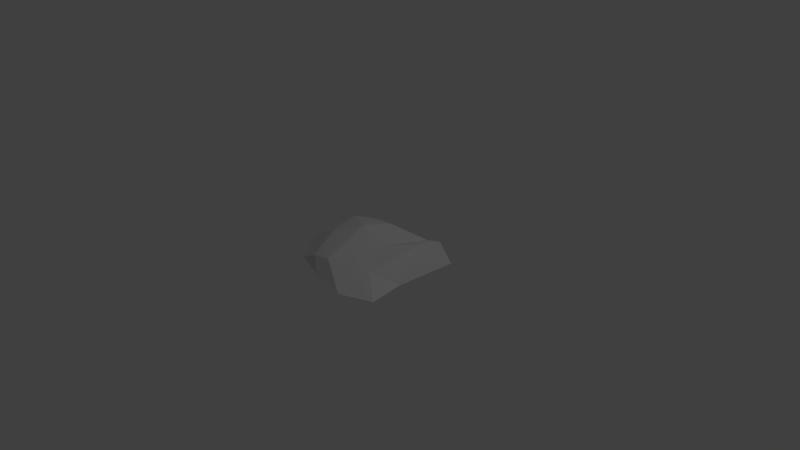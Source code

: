# Source: bonepile.blend  (saved by Blender 2.78.0; exported with 4.5.12 LTS)
import bpy
from mathutils import Matrix  # noqa: F401  (used for matrix-valued properties, if any)

bpy.ops.wm.read_factory_settings(use_empty=True)
scene = bpy.context.scene
scene.name = 'Scene'

# ---- collections
col_collection_1 = bpy.data.collections.new('Collection 1'); scene.collection.children.link(col_collection_1)

# ---- materials (node trees are filled in below, after node groups)
mat_material_001 = bpy.data.materials.new('Material.001')
mat_material_001.alpha_threshold = 0.0
mat_material_001.use_transparent_shadow = False
mat_material_001.roughness = 0.5
mat_material_001.specular_intensity = 0.0

# ---- material node trees

# ---- world
world_world = bpy.data.worlds.new('World'); scene.world = world_world
world_world.color = (0.05088, 0.05088, 0.05088)
world_world.use_sun_shadow = False
world_world.sun_shadow_jitter_overblur = 0.0
world_world.cycles.sampling_method = 'MANUAL'

# ---- cameras
cam_camera = bpy.data.cameras.new('Camera')
cam_camera.clip_end = 100.0
cam_camera.lens = 35.0
cam_camera.sensor_width = 32.0
cam_camera.sensor_height = 18.0
cam_camera.ortho_scale = 7.314
cam_camera.dof.focus_distance = 0.0
cam_camera.dof.aperture_fstop = 128.0

# ---- lights
light_lamp = bpy.data.lights.new('Lamp', 'POINT')
light_lamp.transmission_factor = 0.0
light_lamp.cutoff_distance = 30.0
light_lamp.energy = 100.0
light_lamp.shadow_buffer_clip_start = 1.001
light_lamp.shadow_soft_size = 0.1
light_lamp.shadow_maximum_resolution = 0.006
light_lamp.use_absolute_resolution = True

# ---- meshes
me_plane = bpy.data.meshes.new('Plane')
me_plane.from_pydata([(0.335, -0.02759, 0.2703), (-0.07094, -0.02759, 0.393), (-0.2474, -0.6818, 0.1435), (0.01182, -0.6818, 0.1891), (0.6976, 0.2168, 0.3078), (0.5439, -0.4769, 0.1435), (-0.4099, -0.2483, 0.2703), (0.4493, 0.6187, 0.1435), (-0.06306, 0.4256, 0.2703), (-0.5719, 0.2411, 0.2652), (-0.4966, 0.564, 0.1435), (-0.5212, -0.6579, 0.0), (-0.9314, -0.1239, 0.0), (-0.722, 0.628, 2.384e-07), (-0.1367, 0.6067, 0.0), (0.3931, 0.9015, 2.384e-07), (0.9015, 0.5768, 0.0), (0.8545, -0.2692, -2.384e-07), (0.9228, -0.7562, 0.0), (0.4956, -0.9314, 0.0), (-0.05554, -0.816, 2.384e-07)], [], [(4, 7, 0), (8, 0, 7), (1, 3, 0), (1, 6, 3), (0, 8, 1), (12, 13, 14, 15, 16, 17, 18, 19, 20, 11), (5, 18, 17), (8, 14, 10), (5, 3, 19), (0, 3, 5), (4, 0, 5), (5, 17, 4), (16, 4, 17), (7, 4, 16), (15, 7, 16), (14, 7, 15), (8, 7, 14), (13, 10, 14), (10, 9, 8), (8, 9, 1), (10, 13, 9), (12, 9, 13), (6, 1, 9), (9, 12, 6), (11, 6, 12), (6, 11, 2), (6, 2, 3), (3, 2, 20), (20, 2, 11), (19, 3, 20), (19, 18, 5)])
_uv = me_plane.uv_layers.new(name='UVMap')
_uv.uv.foreach_set('vector', [0.8649, 0.6155, 0.803, 0.8744, 0.6579, 0.531, 0.4899, 0.815, 0.6579, 0.531, 0.803, 0.8744, 0.4359, 0.5732, 0.4087, 0.2043, 0.6579, 0.531, 0.4359, 0.5732, 0.233, 0.4896, 0.4087, 0.2043, 0.6579, 0.531, 0.4899, 0.815, 0.4359, 0.5732, 0.000104, 0.8671, 0.01367, 0.6594, 0.1676, 0.633, 0.2897, 0.5272, 0.4402, 0.5841, 0.4741, 0.8075, 0.5185, 0.9308, 0.4166, 0.9999, 0.2665, 0.9999, 0.1363, 0.9841, 0.7385, 0.2448, 0.9345, 0.01337, 0.9751, 0.3178, 0.4899, 0.815, 0.4693, 1.008, 0.2635, 0.9299, 0.7385, 0.2448, 0.4087, 0.2043, 0.6513, -0.03608, 0.6579, 0.531, 0.4087, 0.2043, 0.7385, 0.2448, 0.8649, 0.6155, 0.6579, 0.531, 0.7385, 0.2448, 0.7385, 0.2448, 0.9751, 0.3178, 0.8649, 0.6155, 1.084, 0.7894, 0.8649, 0.6155, 0.9751, 0.3178, 0.803, 0.8744, 0.8649, 0.6155, 1.084, 0.7894, 0.8328, 1.067, 0.803, 0.8744, 1.084, 0.7894, 0.4693, 1.008, 0.803, 0.8744, 0.8328, 1.067, 0.4899, 0.815, 0.803, 0.8744, 0.4693, 1.008, 0.1292, 1.017, 0.2635, 0.9299, 0.4693, 1.008, 0.2635, 0.9299, 0.1909, 0.7553, 0.4899, 0.815, 0.4899, 0.815, 0.1909, 0.7553, 0.4359, 0.5732, 0.2635, 0.9299, 0.1292, 1.017, 0.1909, 0.7553, -0.0838, 0.6178, 0.1909, 0.7553, 0.1292, 1.017, 0.233, 0.4896, 0.4359, 0.5732, 0.1909, 0.7553, 0.1909, 0.7553, -0.0838, 0.6178, 0.233, 0.4896, 0.08307, 0.2426, 0.233, 0.4896, -0.0838, 0.6178, 0.233, 0.4896, 0.08307, 0.2426, 0.2642, 0.2308, 0.233, 0.4896, 0.2642, 0.2308, 0.4087, 0.2043, 0.4087, 0.2043, 0.2642, 0.2308, 0.3293, 0.08387, 0.3293, 0.08387, 0.2642, 0.2308, 0.08307, 0.2426, 0.6513, -0.03608, 0.4087, 0.2043, 0.3293, 0.08387, 0.6513, -0.03608, 0.9345, 0.01337, 0.7385, 0.2448])
me_plane.materials.append(mat_material_001)
me_plane.use_remesh_preserve_volume = False
me_plane.use_remesh_preserve_attributes = False
me_plane.use_mirror_vertex_groups = False
me_plane.update()

# ---- objects
ob_plane = bpy.data.objects.new('Plane', me_plane)
ob_lamp = bpy.data.objects.new('Lamp', light_lamp)
ob_camera = bpy.data.objects.new('Camera', cam_camera)

# ---- transforms, parenting, visibility, modifiers, constraints
ob_plane.location = (0.0, 0.0, 0.0)
ob_plane.lineart.crease_threshold = 0.0
ob_lamp.location = (4.076, 1.005, 5.904)
ob_lamp.rotation_euler = (0.6503, 0.05522, 1.866)
ob_lamp.lock_rotations_4d = False
ob_lamp.empty_display_type = 'ARROWS'
ob_lamp.color = (0.0, 0.0, 0.0, 0.0)
ob_lamp.lineart.crease_threshold = 0.0
ob_camera.location = (7.481, -6.508, 5.344)
ob_camera.rotation_euler = (1.109, 0.0, 0.8149)
ob_camera.lock_rotations_4d = False
ob_camera.empty_display_type = 'ARROWS'
ob_camera.color = (0.0, 0.0, 0.0, 0.0)
ob_camera.display_type = 'WIRE'
ob_camera.lineart.crease_threshold = 0.0

# ---- collection membership
col_collection_1.objects.link(ob_plane)
col_collection_1.objects.link(ob_lamp)
col_collection_1.objects.link(ob_camera)

# ---- scene / render settings (as saved in the file)
scene.camera = ob_camera
scene.frame_start = 1; scene.frame_end = 250; scene.frame_set(1)
scene.render.engine = 'BLENDER_EEVEE_NEXT'
scene.render.resolution_percentage = 50
scene.render.dither_intensity = 0.0
scene.cycles.use_denoising = False
scene.cycles.samples = 128
scene.cycles.sampling_pattern = 'TABULATED_SOBOL'
scene.cycles.light_sampling_threshold = 0.0
scene.cycles.use_adaptive_sampling = False
scene.cycles.use_light_tree = False
scene.cycles.blur_glossy = 0.0
scene.cycles.sample_clamp_indirect = 0.0
scene.view_settings.view_transform = 'Standard'
bpy.context.view_layer.update()

